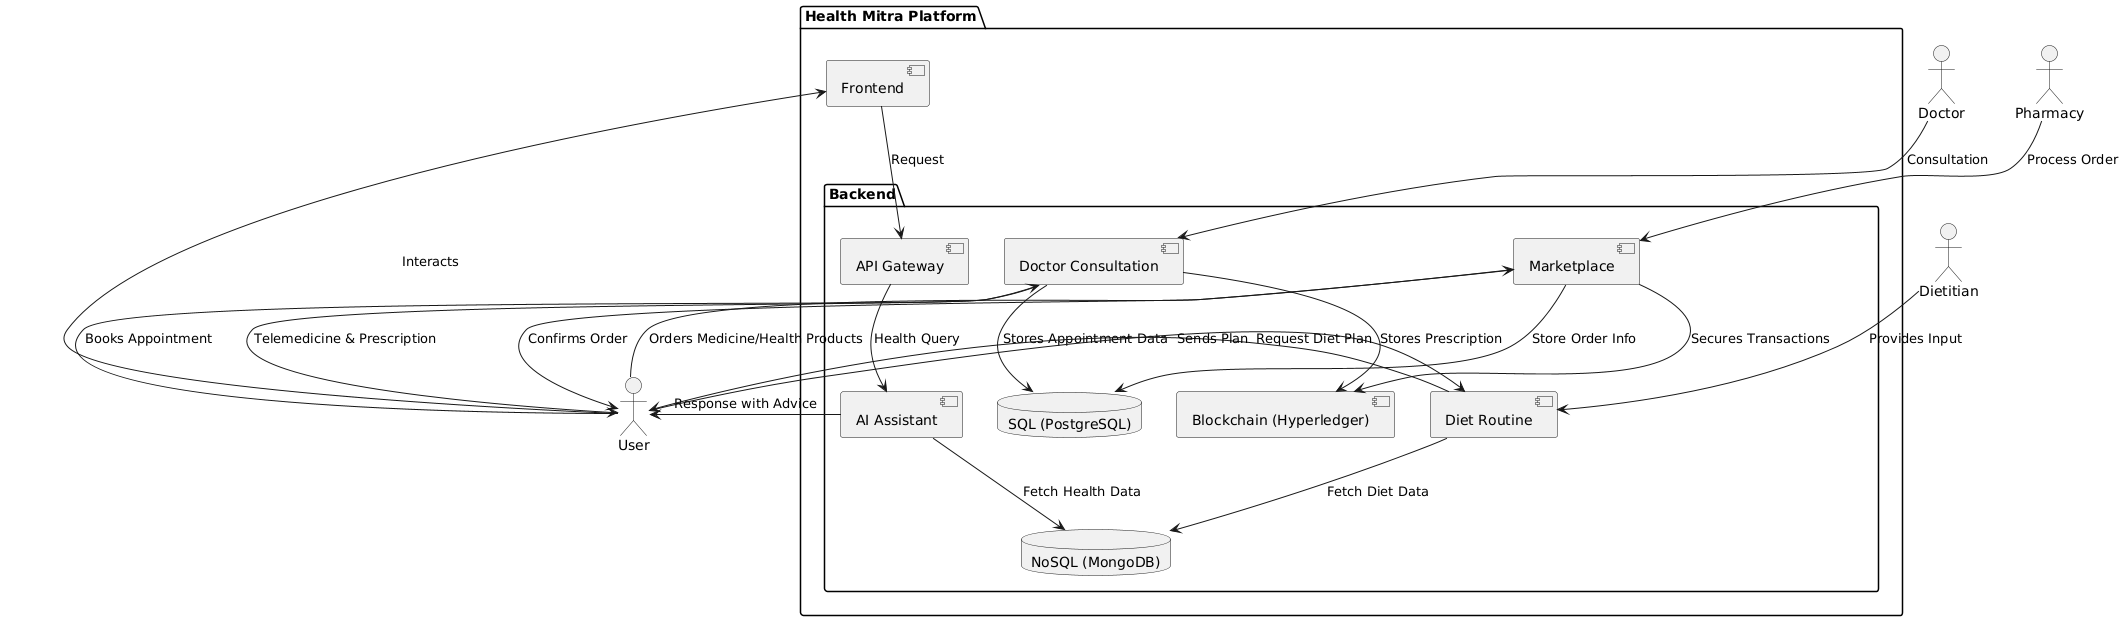

The diagram above was rendered by PlantUML. Its source (embedded in the PNG):
@startuml
actor "User" as user
actor "Doctor" as doctor
actor "Pharmacy" as pharmacy
actor "Dietitian" as dietitian

package "Health Mitra Platform" {
  component "Frontend" as UI
  package "Backend" {
    component "API Gateway" as API
    component "AI Assistant" as AI
    component "Doctor Consultation" as DocService
    component "Diet Routine" as DietService
    component "Marketplace" as MarketService
    database "NoSQL (MongoDB)" as NoSQL
    database "SQL (PostgreSQL)" as SQL
    component "Blockchain (Hyperledger)" as BC
  }
}

user --> UI : "Interacts"
UI --> API : "Request"
API --> AI : "Health Query"
AI --> NoSQL : "Fetch Health Data"
AI --> user : "Response with Advice"
user --> DocService : "Books Appointment"
DocService --> SQL : "Stores Appointment Data"
doctor --> DocService : "Consultation"
DocService --> user : "Telemedicine & Prescription"
DocService --> BC : "Stores Prescription"

user --> DietService : "Request Diet Plan"
DietService --> NoSQL : "Fetch Diet Data"
dietitian --> DietService : "Provides Input"
DietService --> user : "Sends Plan"

user --> MarketService : "Orders Medicine/Health Products"
MarketService --> SQL : "Store Order Info"
pharmacy --> MarketService : "Process Order"
MarketService --> user : "Confirms Order"
MarketService --> BC : "Secures Transactions"
@enduml